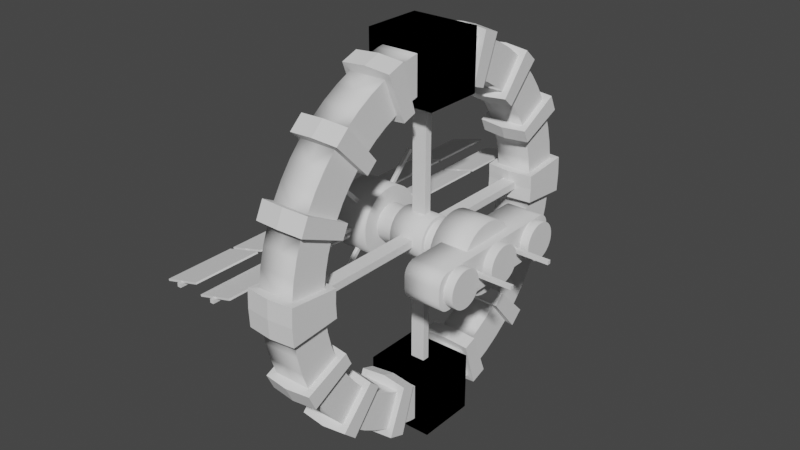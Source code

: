 # Source: SpaceStation.blend  (saved by Blender 2.93.21; exported with 4.5.12 LTS)
import bpy
from mathutils import Matrix  # noqa: F401  (used for matrix-valued properties, if any)

bpy.ops.wm.read_factory_settings(use_empty=True)
scene = bpy.context.scene
scene.name = 'Scene'

# ---- collections
col_collection = bpy.data.collections.new('Collection'); scene.collection.children.link(col_collection)

# ---- world
world_world = bpy.data.worlds.new('World'); scene.world = world_world
world_world.use_nodes = True; world_world.node_tree.nodes.clear()
_N = world_world.node_tree.nodes; _L = world_world.node_tree.links
n0 = _N.new('ShaderNodeOutputWorld'); n0.name = 'World Output'; n0.location = (300, 300)
n1 = _N.new('ShaderNodeBackground'); n1.name = 'Background'; n1.location = (10, 300)
n1.inputs[0].default_value = (0.05088, 0.05088, 0.05088, 1.0)
_L.new(n1.outputs[0], n0.inputs[0])
n0.is_active_output = True
world_world.color = (0.05088, 0.05088, 0.05088)
world_world.use_sun_shadow = False
world_world.sun_shadow_jitter_overblur = 0.0

# ---- meshes
me_cube_001 = bpy.data.meshes.new('Cube.001')
me_cube_001.from_pydata([(5.0, 0.9239, -0.3827), (-6.0, 0.9239, -0.3827), (5.0, 0.9808, -0.1951), (-6.0, 0.9808, -0.1951), (5.0, 1.0, 1.192e-07), (-6.0, 1.0, 0.0), (-6.0, 0.8315, -0.5556), (5.0, 0.8315, -0.5556), (-6.0, 0.7071, -0.7071), (5.0, 0.7071, -0.7071), (-6.0, 0.5556, -0.8315), (5.0, 0.5556, -0.8315), (-6.0, 0.3827, -0.9239), (5.0, 0.3827, -0.9239), (-6.0, 0.1951, -0.9808), (5.0, 0.1951, -0.9808), (-6.0, -4.371e-08, -1.0), (5.0, -4.371e-08, -1.0), (-6.0, -0.1951, -0.9808), (5.0, -0.1951, -0.9808), (-6.0, -0.3827, -0.9239), (5.0, -0.3827, -0.9239), (-6.0, -0.5556, -0.8315), (5.0, -0.5556, -0.8315), (-6.0, -0.7071, -0.7071), (5.0, -0.7071, -0.7071), (-6.0, -0.8315, -0.5556), (5.0, -0.8315, -0.5556), (-6.0, -0.9239, -0.3827), (5.0, -0.9239, -0.3827), (-6.0, -0.9808, -0.1951), (5.0, -0.9808, -0.1951), (-6.0, -1.0, 1.192e-07), (5.0, -1.0, 2.384e-07), (-6.0, -0.9808, 0.1951), (5.0, -0.9808, 0.1951), (-6.0, -0.9239, 0.3827), (5.0, -0.9239, 0.3827), (-6.0, -0.8315, 0.5556), (5.0, -0.8315, 0.5556), (-6.0, -0.7071, 0.7071), (5.0, -0.7071, 0.7071), (-6.0, -0.5556, 0.8315), (5.0, -0.5556, 0.8315), (-6.0, -0.3827, 0.9239), (5.0, -0.3827, 0.9239), (-6.0, -0.1951, 0.9808), (5.0, -0.1951, 0.9808), (-6.0, 1.192e-08, 1.0), (5.0, 1.192e-08, 1.0), (-6.0, 0.1951, 0.9808), (5.0, 0.1951, 0.9808), (-6.0, 0.3827, 0.9239), (5.0, 0.3827, 0.9239), (-6.0, 0.5556, 0.8315), (5.0, 0.5556, 0.8315), (-6.0, 0.7071, 0.7071), (5.0, 0.7071, 0.7071), (-6.0, 0.8315, 0.5556), (5.0, 0.8315, 0.5556), (-6.0, 0.9239, 0.3827), (5.0, 0.9239, 0.3827), (-6.0, 0.9808, 0.1951), (5.0, 0.9808, 0.1951), (2.0, 1.9, 1.469e-07), (4.0, 1.9, -7.963e-08), (2.0, 1.863, -0.3707), (4.0, 1.863, -0.3707), (2.0, 1.755, -0.7271), (4.0, 1.755, -0.7271), (2.0, 1.58, -1.056), (4.0, 1.58, -1.056), (2.0, 1.344, -1.344), (4.0, 1.344, -1.344), (2.0, 1.056, -1.58), (4.0, 1.056, -1.58), (2.0, 0.7271, -1.755), (4.0, 0.7271, -1.755), (2.0, 0.3707, -1.863), (4.0, 0.3707, -1.863), (2.0, -9.143e-08, -1.9), (4.0, -9.143e-08, -1.9), (2.0, -0.3707, -1.863), (4.0, -0.3707, -1.863), (2.0, -0.7271, -1.755), (4.0, -0.7271, -1.755), (2.0, -1.056, -1.58), (4.0, -1.056, -1.58), (2.0, -1.344, -1.344), (4.0, -1.344, -1.344), (2.0, -1.58, -1.056), (4.0, -1.58, -1.056), (2.0, -1.755, -0.7271), (4.0, -1.755, -0.7271), (2.0, -1.863, -0.3707), (4.0, -1.863, -0.3707), (2.0, -1.9, 3.734e-07), (4.0, -1.9, 1.469e-07), (2.0, -1.863, 0.3707), (4.0, -1.863, 0.3707), (2.0, -1.755, 0.7271), (4.0, -1.755, 0.7271), (2.0, -1.58, 1.056), (4.0, -1.58, 1.056), (2.0, -1.344, 1.344), (4.0, -1.344, 1.344), (2.0, -1.056, 1.58), (4.0, -1.056, 1.58), (2.0, -0.7271, 1.755), (4.0, -0.7271, 1.755), (2.0, -0.3707, 1.863), (4.0, -0.3707, 1.863), (2.0, 1.428e-08, 1.9), (4.0, 1.428e-08, 1.9), (2.0, 0.3707, 1.863), (4.0, 0.3707, 1.863), (2.0, 0.7271, 1.755), (4.0, 0.7271, 1.755), (2.0, 1.056, 1.58), (4.0, 1.056, 1.58), (2.0, 1.344, 1.344), (4.0, 1.344, 1.344), (2.0, 1.58, 1.056), (4.0, 1.58, 1.056), (2.0, 1.755, 0.7271), (4.0, 1.755, 0.7271), (2.0, 1.863, 0.3707), (4.0, 1.863, 0.3707), (-4.0, 1.9, 1.469e-07), (-2.0, 1.9, -7.963e-08), (-4.0, 1.863, -0.3707), (-2.0, 1.863, -0.3707), (-4.0, 1.755, -0.7271), (-2.0, 1.755, -0.7271), (-4.0, 1.58, -1.056), (-2.0, 1.58, -1.056), (-4.0, 1.344, -1.344), (-2.0, 1.344, -1.344), (-4.0, 1.056, -1.58), (-2.0, 1.056, -1.58), (-4.0, 0.7271, -1.755), (-2.0, 0.7271, -1.755), (-4.0, 0.3707, -1.863), (-2.0, 0.3707, -1.863), (-4.0, -9.143e-08, -1.9), (-2.0, -9.143e-08, -1.9), (-4.0, -0.3707, -1.863), (-2.0, -0.3707, -1.863), (-4.0, -0.7271, -1.755), (-2.0, -0.7271, -1.755), (-4.0, -1.056, -1.58), (-2.0, -1.056, -1.58), (-4.0, -1.344, -1.344), (-2.0, -1.344, -1.344), (-4.0, -1.58, -1.056), (-2.0, -1.58, -1.056), (-4.0, -1.755, -0.7271), (-2.0, -1.755, -0.7271), (-4.0, -1.863, -0.3707), (-2.0, -1.863, -0.3707), (-4.0, -1.9, 3.734e-07), (-2.0, -1.9, 1.469e-07), (-4.0, -1.863, 0.3707), (-2.0, -1.863, 0.3707), (-4.0, -1.755, 0.7271), (-2.0, -1.755, 0.7271), (-4.0, -1.58, 1.056), (-2.0, -1.58, 1.056), (-4.0, -1.344, 1.344), (-2.0, -1.344, 1.344), (-4.0, -1.056, 1.58), (-2.0, -1.056, 1.58), (-4.0, -0.7271, 1.755), (-2.0, -0.7271, 1.755), (-4.0, -0.3707, 1.863), (-2.0, -0.3707, 1.863), (-4.0, 1.428e-08, 1.9), (-2.0, 1.428e-08, 1.9), (-4.0, 0.3707, 1.863), (-2.0, 0.3707, 1.863), (-4.0, 0.7271, 1.755), (-2.0, 0.7271, 1.755), (-4.0, 1.056, 1.58), (-2.0, 1.056, 1.58), (-4.0, 1.344, 1.344), (-2.0, 1.344, 1.344), (-4.0, 1.58, 1.056), (-2.0, 1.58, 1.056), (-4.0, 1.755, 0.7271), (-2.0, 1.755, 0.7271), (-4.0, 1.863, 0.3707), (-2.0, 1.863, 0.3707), (-3.1, 2.687, -2.828), (-3.1, -2.828, 2.687), (-3.1, 2.828, -2.687), (-3.1, -2.687, 2.828), (-2.9, 2.687, -2.828), (-2.9, -2.828, 2.687), (-2.9, 2.828, -2.687), (-2.9, -2.687, 2.828), (-3.1, 2.828, 2.687), (-3.1, -2.687, -2.828), (-3.1, 2.687, 2.828), (-3.1, -2.828, -2.687), (-2.9, 2.828, 2.687), (-2.9, -2.687, -2.828), (-2.9, 2.687, 2.828), (-2.9, -2.828, -2.687), (-9.2, -0.1, -0.1), (-9.2, -0.1, 0.1), (-9.2, 0.1, -0.1), (-9.2, 0.1, 0.1), (-5.0, -0.1, -0.1), (-5.0, -0.1, 0.1), (-5.0, 0.1, -0.1), (-5.0, 0.1, 0.1), (5.0, -2.076, -0.3827), (5.0, -2.019, -0.1951), (5.0, -2.0, 1.192e-07), (5.0, -2.169, -0.5556), (5.0, -2.293, -0.7071), (5.0, -2.444, -0.8315), (5.0, -2.617, -0.9239), (5.0, -2.805, -0.9808), (5.0, -3.0, -1.0), (5.0, -3.195, -0.9808), (5.0, -3.383, -0.9239), (5.0, -3.556, -0.8315), (5.0, -3.707, -0.7071), (5.0, -3.831, -0.5556), (5.0, -3.924, -0.3827), (5.0, -3.981, -0.1951), (5.0, -4.0, 2.384e-07), (5.0, -3.981, 0.1951), (5.0, -3.924, 0.3827), (5.0, -3.831, 0.5556), (5.0, -3.707, 0.7071), (5.0, -3.556, 0.8315), (5.0, -3.383, 0.9239), (5.0, -3.195, 0.9808), (5.0, -3.0, 1.0), (5.0, -2.805, 0.9808), (5.0, -2.617, 0.9239), (5.0, -2.444, 0.8315), (5.0, -2.293, 0.7071), (5.0, -2.169, 0.5556), (5.0, -2.076, 0.3827), (5.0, -2.019, 0.1951), (4.5, -2.076, -0.3827), (4.5, -2.019, -0.1951), (4.5, -2.0, -1.777e-08), (4.5, -2.169, -0.5556), (4.5, -2.293, -0.7071), (4.5, -2.444, -0.8315), (4.5, -2.617, -0.9239), (4.5, -2.805, -0.9808), (4.5, -3.0, -1.0), (4.5, -3.195, -0.9808), (4.5, -3.383, -0.9239), (4.5, -3.556, -0.8315), (4.5, -3.707, -0.7071), (4.5, -3.831, -0.5556), (4.5, -3.924, -0.3827), (4.5, -3.981, -0.1951), (4.5, -4.0, 1.014e-07), (4.5, -3.981, 0.1951), (4.5, -3.924, 0.3827), (4.5, -3.831, 0.5556), (4.5, -3.707, 0.7071), (4.5, -3.556, 0.8315), (4.5, -3.383, 0.9239), (4.5, -3.195, 0.9808), (4.5, -3.0, 1.0), (4.5, -2.805, 0.9808), (4.5, -2.617, 0.9239), (4.5, -2.444, 0.8315), (4.5, -2.293, 0.7071), (4.5, -2.169, 0.5556), (4.5, -2.076, 0.3827), (4.5, -2.019, 0.1951), (5.0, 3.924, -0.3827), (5.0, 3.981, -0.1951), (5.0, 4.0, 1.192e-07), (5.0, 3.831, -0.5556), (5.0, 3.707, -0.7071), (5.0, 3.556, -0.8315), (5.0, 3.383, -0.9239), (5.0, 3.195, -0.9808), (5.0, 3.0, -1.0), (5.0, 2.805, -0.9808), (5.0, 2.617, -0.9239), (5.0, 2.444, -0.8315), (5.0, 2.293, -0.7071), (5.0, 2.169, -0.5556), (5.0, 2.076, -0.3827), (5.0, 2.019, -0.1951), (5.0, 2.0, 2.384e-07), (5.0, 2.019, 0.1951), (5.0, 2.076, 0.3827), (5.0, 2.169, 0.5556), (5.0, 2.293, 0.7071), (5.0, 2.444, 0.8315), (5.0, 2.617, 0.9239), (5.0, 2.805, 0.9808), (5.0, 3.0, 1.0), (5.0, 3.195, 0.9808), (5.0, 3.383, 0.9239), (5.0, 3.556, 0.8315), (5.0, 3.707, 0.7071), (5.0, 3.831, 0.5556), (5.0, 3.924, 0.3827), (5.0, 3.981, 0.1951), (4.5, 3.924, -0.3827), (4.5, 3.981, -0.1951), (4.5, 4.0, -1.777e-08), (4.5, 3.831, -0.5556), (4.5, 3.707, -0.7071), (4.5, 3.556, -0.8315), (4.5, 3.383, -0.9239), (4.5, 3.195, -0.9808), (4.5, 3.0, -1.0), (4.5, 2.805, -0.9808), (4.5, 2.617, -0.9239), (4.5, 2.444, -0.8315), (4.5, 2.293, -0.7071), (4.5, 2.169, -0.5556), (4.5, 2.076, -0.3827), (4.5, 2.019, -0.1951), (4.5, 2.0, 1.014e-07), (4.5, 2.019, 0.1951), (4.5, 2.076, 0.3827), (4.5, 2.169, 0.5556), (4.5, 2.293, 0.7071), (4.5, 2.444, 0.8315), (4.5, 2.617, 0.9239), (4.5, 2.805, 0.9808), (4.5, 3.0, 1.0), (4.5, 3.195, 0.9808), (4.5, 3.383, 0.9239), (4.5, 3.556, 0.8315), (4.5, 3.707, 0.7071), (4.5, 3.831, 0.5556), (4.5, 3.924, 0.3827), (4.5, 3.981, 0.1951), (2.5, 3.631, 1.0), (2.5, 4.3, 0.3313), (2.5, 3.838, 0.9673), (2.5, 4.024, 0.8723), (2.5, 4.172, 0.7244), (2.5, 4.267, 0.5379), (2.5, 4.3, -0.3313), (2.5, 3.631, -1.0), (2.5, 4.267, -0.5379), (2.5, 4.172, -0.7244), (2.5, 4.024, -0.8723), (2.5, 3.838, -0.9673), (2.5, -4.3, 0.3313), (2.5, -3.631, 1.0), (2.5, -4.267, 0.5379), (2.5, -4.172, 0.7244), (2.5, -4.024, 0.8723), (2.5, -3.838, 0.9673), (2.5, -3.631, -1.0), (2.5, -4.3, -0.3313), (2.5, -3.838, -0.9673), (2.5, -4.024, -0.8723), (2.5, -4.172, -0.7244), (2.5, -4.267, -0.5379), (4.5, -4.3, -0.3313), (4.5, -3.631, -1.0), (4.5, -4.267, -0.5379), (4.5, -4.172, -0.7244), (4.5, -4.024, -0.8723), (4.5, -3.838, -0.9673), (4.5, -3.631, 1.0), (4.5, -4.3, 0.3313), (4.5, -3.838, 0.9673), (4.5, -4.024, 0.8723), (4.5, -4.172, 0.7244), (4.5, -4.267, 0.5379), (4.5, 3.631, -1.0), (4.5, 4.3, -0.3313), (4.5, 3.838, -0.9673), (4.5, 4.024, -0.8723), (4.5, 4.172, -0.7244), (4.5, 4.267, -0.5379), (4.5, 4.3, 0.3313), (4.5, 3.631, 1.0), (4.5, 4.267, 0.5379), (4.5, 4.172, 0.7244), (4.5, 4.024, 0.8723), (4.5, 3.838, 0.9673), (2.5, -1.716, 1.0), (2.5, 0.0, 1.0), (2.5, 1.316, 1.0), (4.5, -1.316, 1.0), (4.5, 0.0, 1.0), (4.5, 1.716, 1.0), (2.5, 1.716, -1.0), (2.5, 0.0, -1.0), (2.5, -1.316, -1.0), (4.5, 1.316, -1.0), (4.5, 0.0, -1.0), (4.5, -1.716, -1.0), (2.5, -1.316, 1.0), (4.5, -1.716, 1.0), (4.5, -1.316, -1.0), (2.5, -1.716, -1.0), (2.5, 1.716, 1.0), (4.5, 1.316, 1.0), (4.5, 1.716, -1.0), (2.5, 1.316, -1.0), (4.5, -1.616, -0.1), (4.5, -1.616, 0.1), (4.5, -1.416, -0.1), (4.5, -1.416, 0.1), (6.5, -1.616, -0.1), (6.5, -1.616, 0.1), (6.5, -1.416, -0.1), (6.5, -1.416, 0.1), (4.5, 1.416, -0.1), (4.5, 1.416, 0.1), (4.5, 1.616, -0.1), (4.5, 1.616, 0.1), (6.5, 1.416, -0.1), (6.5, 1.416, 0.1), (6.5, 1.616, -0.1), (6.5, 1.616, 0.1)], [], [(3, 2, 0, 1), (5, 4, 2, 3), (1, 0, 7, 6), (6, 7, 9, 8), (8, 9, 11, 10), (10, 11, 13, 12), (12, 13, 15, 14), (14, 15, 17, 16), (16, 17, 19, 18), (18, 19, 21, 20), (20, 21, 23, 22), (22, 23, 25, 24), (24, 25, 27, 26), (26, 27, 29, 28), (28, 29, 31, 30), (30, 31, 33, 32), (32, 33, 35, 34), (34, 35, 37, 36), (36, 37, 39, 38), (38, 39, 41, 40), (40, 41, 43, 42), (42, 43, 45, 44), (44, 45, 47, 46), (46, 47, 49, 48), (48, 49, 51, 50), (50, 51, 53, 52), (52, 53, 55, 54), (54, 55, 57, 56), (56, 57, 59, 58), (58, 59, 61, 60), (5, 3, 1, 6, 8, 10, 12, 14, 16, 18, 20, 22, 24, 26, 28, 30, 32, 34, 36, 38, 40, 42, 44, 46, 48, 50, 52, 54, 56, 58, 60, 62), (60, 61, 63, 62), (62, 63, 4, 5), (0, 2, 4, 63, 61, 59, 57, 55, 53, 51, 49, 47, 45, 43, 41, 39, 37, 35, 33, 31, 29, 27, 25, 23, 21, 19, 17, 15, 13, 11, 9, 7), (64, 65, 67, 66), (66, 67, 69, 68), (68, 69, 71, 70), (70, 71, 73, 72), (72, 73, 75, 74), (74, 75, 77, 76), (76, 77, 79, 78), (78, 79, 81, 80), (80, 81, 83, 82), (82, 83, 85, 84), (84, 85, 87, 86), (86, 87, 89, 88), (88, 89, 91, 90), (90, 91, 93, 92), (92, 93, 95, 94), (94, 95, 97, 96), (96, 97, 99, 98), (98, 99, 101, 100), (100, 101, 103, 102), (102, 103, 105, 104), (104, 105, 107, 106), (106, 107, 109, 108), (108, 109, 111, 110), (110, 111, 113, 112), (112, 113, 115, 114), (114, 115, 117, 116), (116, 117, 119, 118), (118, 119, 121, 120), (120, 121, 123, 122), (122, 123, 125, 124), (67, 65, 127, 125, 123, 121, 119, 117, 115, 113, 111, 109, 107, 105, 103, 101, 99, 97, 95, 93, 91, 89, 87, 85, 83, 81, 79, 77, 75, 73, 71, 69), (124, 125, 127, 126), (126, 127, 65, 64), (64, 66, 68, 70, 72, 74, 76, 78, 80, 82, 84, 86, 88, 90, 92, 94, 96, 98, 100, 102, 104, 106, 108, 110, 112, 114, 116, 118, 120, 122, 124, 126), (128, 129, 131, 130), (130, 131, 133, 132), (132, 133, 135, 134), (134, 135, 137, 136), (136, 137, 139, 138), (138, 139, 141, 140), (140, 141, 143, 142), (142, 143, 145, 144), (144, 145, 147, 146), (146, 147, 149, 148), (148, 149, 151, 150), (150, 151, 153, 152), (152, 153, 155, 154), (154, 155, 157, 156), (156, 157, 159, 158), (158, 159, 161, 160), (160, 161, 163, 162), (162, 163, 165, 164), (164, 165, 167, 166), (166, 167, 169, 168), (168, 169, 171, 170), (170, 171, 173, 172), (172, 173, 175, 174), (174, 175, 177, 176), (176, 177, 179, 178), (178, 179, 181, 180), (180, 181, 183, 182), (182, 183, 185, 184), (184, 185, 187, 186), (186, 187, 189, 188), (131, 129, 191, 189, 187, 185, 183, 181, 179, 177, 175, 173, 171, 169, 167, 165, 163, 161, 159, 157, 155, 153, 151, 149, 147, 145, 143, 141, 139, 137, 135, 133), (188, 189, 191, 190), (190, 191, 129, 128), (128, 130, 132, 134, 136, 138, 140, 142, 144, 146, 148, 150, 152, 154, 156, 158, 160, 162, 164, 166, 168, 170, 172, 174, 176, 178, 180, 182, 184, 186, 188, 190), (192, 193, 195, 194), (194, 195, 199, 198), (198, 199, 197, 196), (196, 197, 193, 192), (194, 198, 196, 192), (199, 195, 193, 197), (200, 201, 203, 202), (202, 203, 207, 206), (206, 207, 205, 204), (204, 205, 201, 200), (202, 206, 204, 200), (207, 203, 201, 205), (208, 209, 211, 210), (210, 211, 215, 214), (214, 215, 213, 212), (212, 213, 209, 208), (210, 214, 212, 208), (215, 211, 209, 213), (405, 392, 357, 374), (362, 364, 365, 366, 367, 363, 356, 358, 359, 360, 361, 357, 392, 407), (380, 382, 383, 384, 385, 381, 386, 388, 389, 390, 391, 387, 397, 410), (368, 375, 356, 363), (407, 403, 369, 362), (216, 217, 218, 247, 246, 245, 244, 243, 242, 241, 240, 239, 238, 237, 236, 235, 234, 233, 232, 231, 230, 229, 228, 227, 226, 225, 224, 223, 222, 221, 220, 219), (280, 281, 282, 311, 310, 309, 308, 307, 306, 305, 304, 303, 302, 301, 300, 299, 298, 297, 296, 295, 294, 293, 292, 291, 290, 289, 288, 287, 286, 285, 284, 283), (224, 256, 255, 223), (238, 270, 269, 237), (225, 257, 256, 224), (239, 271, 270, 238), (226, 258, 257, 225), (240, 272, 271, 239), (227, 259, 258, 226), (241, 273, 272, 240), (228, 260, 259, 227), (242, 274, 273, 241), (229, 261, 260, 228), (243, 275, 274, 242), (230, 262, 261, 229), (216, 248, 249, 217), (244, 276, 275, 243), (231, 263, 262, 230), (217, 249, 250, 218), (245, 277, 276, 244), (232, 264, 263, 231), (219, 251, 248, 216), (246, 278, 277, 245), (233, 265, 264, 232), (220, 252, 251, 219), (247, 279, 278, 246), (234, 266, 265, 233), (221, 253, 252, 220), (218, 250, 279, 247), (235, 267, 266, 234), (222, 254, 253, 221), (236, 268, 267, 235), (223, 255, 254, 222), (237, 269, 268, 236), (288, 320, 319, 287), (302, 334, 333, 301), (289, 321, 320, 288), (303, 335, 334, 302), (290, 322, 321, 289), (304, 336, 335, 303), (291, 323, 322, 290), (305, 337, 336, 304), (292, 324, 323, 291), (306, 338, 337, 305), (293, 325, 324, 292), (307, 339, 338, 306), (294, 326, 325, 293), (280, 312, 313, 281), (308, 340, 339, 307), (295, 327, 326, 294), (281, 313, 314, 282), (309, 341, 340, 308), (296, 328, 327, 295), (283, 315, 312, 280), (310, 342, 341, 309), (297, 329, 328, 296), (284, 316, 315, 283), (311, 343, 342, 310), (298, 330, 329, 297), (285, 317, 316, 284), (282, 314, 343, 311), (299, 331, 330, 298), (286, 318, 317, 285), (300, 332, 331, 299), (287, 319, 318, 286), (301, 333, 332, 300), (380, 351, 355, 382), (382, 355, 354, 383), (383, 354, 353, 384), (384, 353, 352, 385), (385, 352, 350, 381), (344, 387, 391, 346), (346, 391, 390, 347), (347, 390, 389, 348), (348, 389, 388, 349), (349, 388, 386, 345), (362, 369, 373, 364), (364, 373, 372, 365), (365, 372, 371, 366), (366, 371, 370, 367), (367, 370, 368, 363), (374, 357, 361, 376), (376, 361, 360, 377), (377, 360, 359, 378), (378, 359, 358, 379), (379, 358, 356, 375), (350, 345, 386, 381), (387, 344, 408, 397), (409, 394, 393, 396), (396, 393, 404, 395), (351, 380, 410, 398), (411, 401, 402, 399), (399, 402, 406, 400), (404, 392, 405, 395), (403, 405, 374, 376, 377, 378, 379, 375, 368, 370, 371, 372, 373, 369), (401, 409, 396, 395, 406, 402), (398, 408, 344, 346, 347, 348, 349, 345, 350, 352, 353, 354, 355, 351), (400, 404, 393, 394, 411, 399), (406, 403, 407, 400), (395, 405, 403, 406), (400, 407, 392, 404), (409, 397, 408, 394), (410, 401, 411, 398), (401, 410, 397, 409), (394, 408, 398, 411), (412, 413, 415, 414), (414, 415, 419, 418), (418, 419, 417, 416), (416, 417, 413, 412), (414, 418, 416, 412), (419, 415, 413, 417), (420, 421, 423, 422), (422, 423, 427, 426), (426, 427, 425, 424), (424, 425, 421, 420), (422, 426, 424, 420), (427, 423, 421, 425)])
me_cube_001.polygons.foreach_set('use_smooth', [1, 1, 1, 1, 1, 1, 1, 1, 1, 1, 1, 1, 1, 1, 1, 1, 1, 1, 1, 1, 1, 1, 1, 1, 1, 1, 1, 1, 1, 1, 0, 1, 1, 0, 1, 1, 1, 1, 1, 1, 1, 1, 1, 1, 1, 1, 1, 1, 1, 1, 1, 1, 1, 1, 1, 1, 1, 1, 1, 1, 1, 1, 1, 1, 0, 1, 1, 0, 1, 1, 1, 1, 1, 1, 1, 1, 1, 1, 1, 1, 1, 1, 1, 1, 1, 1, 1, 1, 1, 1, 1, 1, 1, 1, 1, 1, 1, 1, 0, 1, 1, 0, 0, 0, 0, 0, 0, 0, 0, 0, 0, 0, 0, 0, 0, 0, 0, 0, 0, 0, 1, 0, 0, 1, 1, 0, 0, 1, 1, 1, 1, 1, 1, 1, 1, 1, 1, 1, 1, 1, 1, 1, 1, 1, 1, 1, 1, 1, 1, 1, 1, 1, 1, 1, 1, 1, 1, 1, 1, 1, 1, 1, 1, 1, 1, 1, 1, 1, 1, 1, 1, 1, 1, 1, 1, 1, 1, 1, 1, 1, 1, 1, 1, 1, 1, 1, 1, 1, 1, 1, 1, 1, 1, 1, 1, 1, 1, 1, 1, 1, 1, 1, 1, 1, 1, 1, 1, 1, 1, 1, 1, 1, 1, 1, 1, 1, 1, 1, 1, 0, 0, 0, 0, 1, 0, 0, 1, 1, 0, 0, 0, 0, 0, 0, 0, 0, 0, 0, 0, 0, 0, 0])
_uv = me_cube_001.uv_layers.new(name='UVMap')
_uv.uv.foreach_set('vector', [1.0, 0.5, 1.0, 1.0, 0.9688, 1.0, 0.9688, 0.5, 0.9688, 0.5, 0.9688, 1.0, 0.9375, 1.0, 0.9375, 0.5, 0.9375, 0.5, 0.9375, 1.0, 0.9062, 1.0, 0.9062, 0.5, 0.9062, 0.5, 0.9062, 1.0, 0.875, 1.0, 0.875, 0.5, 0.875, 0.5, 0.875, 1.0, 0.8438, 1.0, 0.8438, 0.5, 0.8438, 0.5, 0.8438, 1.0, 0.8125, 1.0, 0.8125, 0.5, 0.8125, 0.5, 0.8125, 1.0, 0.7812, 1.0, 0.7812, 0.5, 0.7812, 0.5, 0.7812, 1.0, 0.75, 1.0, 0.75, 0.5, 0.75, 0.5, 0.75, 1.0, 0.7188, 1.0, 0.7188, 0.5, 0.7188, 0.5, 0.7188, 1.0, 0.6875, 1.0, 0.6875, 0.5, 0.6875, 0.5, 0.6875, 1.0, 0.6562, 1.0, 0.6562, 0.5, 0.6562, 0.5, 0.6562, 1.0, 0.625, 1.0, 0.625, 0.5, 0.625, 0.5, 0.625, 1.0, 0.5938, 1.0, 0.5938, 0.5, 0.5938, 0.5, 0.5938, 1.0, 0.5625, 1.0, 0.5625, 0.5, 0.5625, 0.5, 0.5625, 1.0, 0.5312, 1.0, 0.5312, 0.5, 0.5312, 0.5, 0.5312, 1.0, 0.5, 1.0, 0.5, 0.5, 0.5, 0.5, 0.5, 1.0, 0.4688, 1.0, 0.4688, 0.5, 0.4688, 0.5, 0.4688, 1.0, 0.4375, 1.0, 0.4375, 0.5, 0.4375, 0.5, 0.4375, 1.0, 0.4062, 1.0, 0.4062, 0.5, 0.4062, 0.5, 0.4062, 1.0, 0.375, 1.0, 0.375, 0.5, 0.375, 0.5, 0.375, 1.0, 0.3438, 1.0, 0.3438, 0.5, 0.3438, 0.5, 0.3438, 1.0, 0.3125, 1.0, 0.3125, 0.5, 0.3125, 0.5, 0.3125, 1.0, 0.2812, 1.0, 0.2812, 0.5, 0.2812, 0.5, 0.2812, 1.0, 0.25, 1.0, 0.25, 0.5, 0.25, 0.5, 0.25, 1.0, 0.2188, 1.0, 0.2188, 0.5, 0.2188, 0.5, 0.2188, 1.0, 0.1875, 1.0, 0.1875, 0.5, 0.1875, 0.5, 0.1875, 1.0, 0.1562, 1.0, 0.1562, 0.5, 0.1562, 0.5, 0.1562, 1.0, 0.125, 1.0, 0.125, 0.5, 0.125, 0.5, 0.125, 1.0, 0.09375, 1.0, 0.09375, 0.5, 0.09375, 0.5, 0.09375, 1.0, 0.0625, 1.0, 0.0625, 0.5, 0.75, 0.49, 0.7968, 0.4854, 0.8418, 0.4717, 0.8833, 0.4496, 0.9197, 0.4197, 0.9496, 0.3833, 0.9717, 0.3418, 0.9854, 0.2968, 0.99, 0.25, 0.9854, 0.2032, 0.9717, 0.1582, 0.9496, 0.1167, 0.9197, 0.08029, 0.8833, 0.05045, 0.8418, 0.02827, 0.7968, 0.01461, 0.75, 0.01, 0.7032, 0.01461, 0.6582, 0.02827, 0.6167, 0.05045, 0.5803, 0.08029, 0.5504, 0.1167, 0.5283, 0.1582, 0.5146, 0.2032, 0.51, 0.25, 0.5146, 0.2968, 0.5283, 0.3418, 0.5504, 0.3833, 0.5803, 0.4197, 0.6167, 0.4496, 0.6582, 0.4717, 0.7032, 0.4854, 0.0625, 0.5, 0.0625, 1.0, 0.03125, 1.0, 0.03125, 0.5, 0.03125, 0.5, 0.03125, 1.0, 0.0, 1.0, 0.0, 0.5, 0.3418, 0.4717, 0.2968, 0.4854, 0.25, 0.49, 0.2032, 0.4854, 0.1582, 0.4717, 0.1167, 0.4496, 0.08029, 0.4197, 0.05045, 0.3833, 0.02827, 0.3418, 0.01461, 0.2968, 0.01, 0.25, 0.01461, 0.2032, 0.02827, 0.1582, 0.05045, 0.1167, 0.08029, 0.08029, 0.1167, 0.05045, 0.1582, 0.02827, 0.2032, 0.01461, 0.25, 0.01, 0.2968, 0.01461, 0.3418, 0.02827, 0.3833, 0.05045, 0.4197, 0.08029, 0.4496, 0.1167, 0.4717, 0.1582, 0.4854, 0.2032, 0.49, 0.25, 0.4854, 0.2968, 0.4717, 0.3418, 0.4496, 0.3833, 0.4197, 0.4197, 0.3833, 0.4496, 1.0, 0.5, 1.0, 1.0, 0.9688, 1.0, 0.9688, 0.5, 0.9688, 0.5, 0.9688, 1.0, 0.9375, 1.0, 0.9375, 0.5, 0.9375, 0.5, 0.9375, 1.0, 0.9062, 1.0, 0.9062, 0.5, 0.9062, 0.5, 0.9062, 1.0, 0.875, 1.0, 0.875, 0.5, 0.875, 0.5, 0.875, 1.0, 0.8438, 1.0, 0.8438, 0.5, 0.8438, 0.5, 0.8438, 1.0, 0.8125, 1.0, 0.8125, 0.5, 0.8125, 0.5, 0.8125, 1.0, 0.7812, 1.0, 0.7812, 0.5, 0.7812, 0.5, 0.7812, 1.0, 0.75, 1.0, 0.75, 0.5, 0.75, 0.5, 0.75, 1.0, 0.7188, 1.0, 0.7188, 0.5, 0.7188, 0.5, 0.7188, 1.0, 0.6875, 1.0, 0.6875, 0.5, 0.6875, 0.5, 0.6875, 1.0, 0.6562, 1.0, 0.6562, 0.5, 0.6562, 0.5, 0.6562, 1.0, 0.625, 1.0, 0.625, 0.5, 0.625, 0.5, 0.625, 1.0, 0.5938, 1.0, 0.5938, 0.5, 0.5938, 0.5, 0.5938, 1.0, 0.5625, 1.0, 0.5625, 0.5, 0.5625, 0.5, 0.5625, 1.0, 0.5312, 1.0, 0.5312, 0.5, 0.5312, 0.5, 0.5312, 1.0, 0.5, 1.0, 0.5, 0.5, 0.5, 0.5, 0.5, 1.0, 0.4688, 1.0, 0.4688, 0.5, 0.4688, 0.5, 0.4688, 1.0, 0.4375, 1.0, 0.4375, 0.5, 0.4375, 0.5, 0.4375, 1.0, 0.4062, 1.0, 0.4062, 0.5, 0.4062, 0.5, 0.4062, 1.0, 0.375, 1.0, 0.375, 0.5, 0.375, 0.5, 0.375, 1.0, 0.3438, 1.0, 0.3438, 0.5, 0.3438, 0.5, 0.3438, 1.0, 0.3125, 1.0, 0.3125, 0.5, 0.3125, 0.5, 0.3125, 1.0, 0.2812, 1.0, 0.2812, 0.5, 0.2812, 0.5, 0.2812, 1.0, 0.25, 1.0, 0.25, 0.5, 0.25, 0.5, 0.25, 1.0, 0.2188, 1.0, 0.2188, 0.5, 0.2188, 0.5, 0.2188, 1.0, 0.1875, 1.0, 0.1875, 0.5, 0.1875, 0.5, 0.1875, 1.0, 0.1562, 1.0, 0.1562, 0.5, 0.1562, 0.5, 0.1562, 1.0, 0.125, 1.0, 0.125, 0.5, 0.125, 0.5, 0.125, 1.0, 0.09375, 1.0, 0.09375, 0.5, 0.09375, 0.5, 0.09375, 1.0, 0.0625, 1.0, 0.0625, 0.5, 0.2968, 0.4854, 0.25, 0.49, 0.2032, 0.4854, 0.1582, 0.4717, 0.1167, 0.4496, 0.08029, 0.4197, 0.05045, 0.3833, 0.02827, 0.3418, 0.01461, 0.2968, 0.01, 0.25, 0.01461, 0.2032, 0.02827, 0.1582, 0.05045, 0.1167, 0.08029, 0.08029, 0.1167, 0.05045, 0.1582, 0.02827, 0.2032, 0.01461, 0.25, 0.01, 0.2968, 0.01461, 0.3418, 0.02827, 0.3833, 0.05045, 0.4197, 0.08029, 0.4496, 0.1167, 0.4717, 0.1582, 0.4854, 0.2032, 0.49, 0.25, 0.4854, 0.2968, 0.4717, 0.3418, 0.4496, 0.3833, 0.4197, 0.4197, 0.3833, 0.4496, 0.3418, 0.4717, 0.0625, 0.5, 0.0625, 1.0, 0.03125, 1.0, 0.03125, 0.5, 0.03125, 0.5, 0.03125, 1.0, 0.0, 1.0, 0.0, 0.5, 0.75, 0.49, 0.7968, 0.4854, 0.8418, 0.4717, 0.8833, 0.4496, 0.9197, 0.4197, 0.9496, 0.3833, 0.9717, 0.3418, 0.9854, 0.2968, 0.99, 0.25, 0.9854, 0.2032, 0.9717, 0.1582, 0.9496, 0.1167, 0.9197, 0.08029, 0.8833, 0.05045, 0.8418, 0.02827, 0.7968, 0.01461, 0.75, 0.01, 0.7032, 0.01461, 0.6582, 0.02827, 0.6167, 0.05045, 0.5803, 0.08029, 0.5504, 0.1167, 0.5283, 0.1582, 0.5146, 0.2032, 0.51, 0.25, 0.5146, 0.2968, 0.5283, 0.3418, 0.5504, 0.3833, 0.5803, 0.4197, 0.6167, 0.4496, 0.6582, 0.4717, 0.7032, 0.4854, 1.0, 0.5, 1.0, 1.0, 0.9688, 1.0, 0.9688, 0.5, 0.9688, 0.5, 0.9688, 1.0, 0.9375, 1.0, 0.9375, 0.5, 0.9375, 0.5, 0.9375, 1.0, 0.9062, 1.0, 0.9062, 0.5, 0.9062, 0.5, 0.9062, 1.0, 0.875, 1.0, 0.875, 0.5, 0.875, 0.5, 0.875, 1.0, 0.8438, 1.0, 0.8438, 0.5, 0.8438, 0.5, 0.8438, 1.0, 0.8125, 1.0, 0.8125, 0.5, 0.8125, 0.5, 0.8125, 1.0, 0.7812, 1.0, 0.7812, 0.5, 0.7812, 0.5, 0.7812, 1.0, 0.75, 1.0, 0.75, 0.5, 0.75, 0.5, 0.75, 1.0, 0.7188, 1.0, 0.7188, 0.5, 0.7188, 0.5, 0.7188, 1.0, 0.6875, 1.0, 0.6875, 0.5, 0.6875, 0.5, 0.6875, 1.0, 0.6562, 1.0, 0.6562, 0.5, 0.6562, 0.5, 0.6562, 1.0, 0.625, 1.0, 0.625, 0.5, 0.625, 0.5, 0.625, 1.0, 0.5938, 1.0, 0.5938, 0.5, 0.5938, 0.5, 0.5938, 1.0, 0.5625, 1.0, 0.5625, 0.5, 0.5625, 0.5, 0.5625, 1.0, 0.5312, 1.0, 0.5312, 0.5, 0.5312, 0.5, 0.5312, 1.0, 0.5, 1.0, 0.5, 0.5, 0.5, 0.5, 0.5, 1.0, 0.4688, 1.0, 0.4688, 0.5, 0.4688, 0.5, 0.4688, 1.0, 0.4375, 1.0, 0.4375, 0.5, 0.4375, 0.5, 0.4375, 1.0, 0.4062, 1.0, 0.4062, 0.5, 0.4062, 0.5, 0.4062, 1.0, 0.375, 1.0, 0.375, 0.5, 0.375, 0.5, 0.375, 1.0, 0.3438, 1.0, 0.3438, 0.5, 0.3438, 0.5, 0.3438, 1.0, 0.3125, 1.0, 0.3125, 0.5, 0.3125, 0.5, 0.3125, 1.0, 0.2812, 1.0, 0.2812, 0.5, 0.2812, 0.5, 0.2812, 1.0, 0.25, 1.0, 0.25, 0.5, 0.25, 0.5, 0.25, 1.0, 0.2188, 1.0, 0.2188, 0.5, 0.2188, 0.5, 0.2188, 1.0, 0.1875, 1.0, 0.1875, 0.5, 0.1875, 0.5, 0.1875, 1.0, 0.1562, 1.0, 0.1562, 0.5, 0.1562, 0.5, 0.1562, 1.0, 0.125, 1.0, 0.125, 0.5, 0.125, 0.5, 0.125, 1.0, 0.09375, 1.0, 0.09375, 0.5, 0.09375, 0.5, 0.09375, 1.0, 0.0625, 1.0, 0.0625, 0.5, 0.2968, 0.4854, 0.25, 0.49, 0.2032, 0.4854, 0.1582, 0.4717, 0.1167, 0.4496, 0.08029, 0.4197, 0.05045, 0.3833, 0.02827, 0.3418, 0.01461, 0.2968, 0.01, 0.25, 0.01461, 0.2032, 0.02827, 0.1582, 0.05045, 0.1167, 0.08029, 0.08029, 0.1167, 0.05045, 0.1582, 0.02827, 0.2032, 0.01461, 0.25, 0.01, 0.2968, 0.01461, 0.3418, 0.02827, 0.3833, 0.05045, 0.4197, 0.08029, 0.4496, 0.1167, 0.4717, 0.1582, 0.4854, 0.2032, 0.49, 0.25, 0.4854, 0.2968, 0.4717, 0.3418, 0.4496, 0.3833, 0.4197, 0.4197, 0.3833, 0.4496, 0.3418, 0.4717, 0.0625, 0.5, 0.0625, 1.0, 0.03125, 1.0, 0.03125, 0.5, 0.03125, 0.5, 0.03125, 1.0, 0.0, 1.0, 0.0, 0.5, 0.75, 0.49, 0.7968, 0.4854, 0.8418, 0.4717, 0.8833, 0.4496, 0.9197, 0.4197, 0.9496, 0.3833, 0.9717, 0.3418, 0.9854, 0.2968, 0.99, 0.25, 0.9854, 0.2032, 0.9717, 0.1582, 0.9496, 0.1167, 0.9197, 0.08029, 0.8833, 0.05045, 0.8418, 0.02827, 0.7968, 0.01461, 0.75, 0.01, 0.7032, 0.01461, 0.6582, 0.02827, 0.6167, 0.05045, 0.5803, 0.08029, 0.5504, 0.1167, 0.5283, 0.1582, 0.5146, 0.2032, 0.51, 0.25, 0.5146, 0.2968, 0.5283, 0.3418, 0.5504, 0.3833, 0.5803, 0.4197, 0.6167, 0.4496, 0.6582, 0.4717, 0.7032, 0.4854, 0.375, 0.0, 0.625, 0.0, 0.625, 0.25, 0.375, 0.25, 0.375, 0.25, 0.625, 0.25, 0.625, 0.5, 0.375, 0.5, 0.375, 0.5, 0.625, 0.5, 0.625, 0.75, 0.375, 0.75, 0.375, 0.75, 0.625, 0.75, 0.625, 1.0, 0.375, 1.0, 0.125, 0.5, 0.375, 0.5, 0.375, 0.75, 0.125, 0.75, 0.625, 0.5, 0.875, 0.5, 0.875, 0.75, 0.625, 0.75, 0.375, 0.0, 0.625, 0.0, 0.625, 0.25, 0.375, 0.25, 0.375, 0.25, 0.625, 0.25, 0.625, 0.5, 0.375, 0.5, 0.375, 0.5, 0.625, 0.5, 0.625, 0.75, 0.375, 0.75, 0.375, 0.75, 0.625, 0.75, 0.625, 1.0, 0.375, 1.0, 0.125, 0.5, 0.375, 0.5, 0.375, 0.75, 0.125, 0.75, 0.625, 0.5, 0.875, 0.5, 0.875, 0.75, 0.625, 0.75, 0.375, 0.0, 0.625, 0.0, 0.625, 0.25, 0.375, 0.25, 0.375, 0.25, 0.625, 0.25, 0.625, 0.5, 0.375, 0.5, 0.375, 0.5, 0.625, 0.5, 0.625, 0.75, 0.375, 0.75, 0.375, 0.75, 0.625, 0.75, 0.625, 1.0, 0.375, 1.0, 0.125, 0.5, 0.375, 0.5, 0.375, 0.75, 0.125, 0.75, 0.625, 0.5, 0.875, 0.5, 0.875, 0.75, 0.625, 0.75, 0.625, 0.6778, 0.875, 0.6778, 0.875, 0.7306, 0.625, 0.7306, 0.375, 0.01944, 0.3791, 0.01343, 0.391, 0.008013, 0.4095, 0.003713, 0.4328, 0.0009514, 0.4586, 0.0, 0.5414, 0.0, 0.5672, 0.0009514, 0.5905, 0.003713, 0.609, 0.008013, 0.6209, 0.01343, 0.625, 0.01944, 0.625, 0.07222, 0.375, 0.07222, 0.375, 0.5194, 0.3791, 0.5134, 0.391, 0.508, 0.4095, 0.5037, 0.4328, 0.501, 0.4586, 0.5, 0.5414, 0.5, 0.5672, 0.501, 0.5905, 0.5037, 0.609, 0.508, 0.6209, 0.5134, 0.625, 0.5194, 0.625, 0.5722, 0.375, 0.5722, 0.4586, 0.75, 0.5414, 0.75, 0.5414, 1.0, 0.4586, 1.0, 0.125, 0.6778, 0.375, 0.6778, 0.375, 0.7306, 0.125, 0.7306, 0.3418, 0.4717, 0.2968, 0.4854, 0.25, 0.49, 0.2032, 0.4854, 0.1582, 0.4717, 0.1167, 0.4496, 0.08029, 0.4197, 0.05045, 0.3833, 0.02827, 0.3418, 0.01461, 0.2968, 0.01, 0.25, 0.01461, 0.2032, 0.02827, 0.1582, 0.05045, 0.1167, 0.08029, 0.08029, 0.1167, 0.05045, 0.1582, 0.02827, 0.2032, 0.01461, 0.25, 0.01, 0.2968, 0.01461, 0.3418, 0.02827, 0.3833, 0.05045, 0.4197, 0.08029, 0.4496, 0.1167, 0.4717, 0.1582, 0.4854, 0.2032, 0.49, 0.25, 0.4854, 0.2968, 0.4717, 0.3418, 0.4496, 0.3833, 0.4197, 0.4197, 0.3833, 0.4496, 0.3418, 0.4717, 0.2968, 0.4854, 0.25, 0.49, 0.2032, 0.4854, 0.1582, 0.4717, 0.1167, 0.4496, 0.08029, 0.4197, 0.05045, 0.3833, 0.02827, 0.3418, 0.01461, 0.2968, 0.01, 0.25, 0.01461, 0.2032, 0.02827, 0.1582, 0.05045, 0.1167, 0.08029, 0.08029, 0.1167, 0.05045, 0.1582, 0.02827, 0.2032, 0.01461, 0.25, 0.01, 0.2968, 0.01461, 0.3418, 0.02827, 0.3833, 0.05045, 0.4197, 0.08029, 0.4496, 0.1167, 0.4717, 0.1582, 0.4854, 0.2032, 0.49, 0.25, 0.4854, 0.2968, 0.4717, 0.3418, 0.4496, 0.3833, 0.4197, 0.4197, 0.3833, 0.4496, 0.49, 0.25, 0.49, 0.25, 0.4854, 0.2968, 0.4854, 0.2968, 0.02827, 0.1582, 0.02827, 0.1582, 0.05045, 0.1167, 0.05045, 0.1167, 0.4854, 0.2032, 0.4854, 0.2032, 0.49, 0.25, 0.49, 0.25, 0.01461, 0.2032, 0.01461, 0.2032, 0.02827, 0.1582, 0.02827, 0.1582, 0.4717, 0.1582, 0.4717, 0.1582, 0.4854, 0.2032, 0.4854, 0.2032, 0.01, 0.25, 0.01, 0.25, 0.01461, 0.2032, 0.01461, 0.2032, 0.4496, 0.1167, 0.4496, 0.1167, 0.4717, 0.1582, 0.4717, 0.1582, 0.01461, 0.2968, 0.01461, 0.2968, 0.01, 0.25, 0.01, 0.25, 0.4197, 0.08029, 0.4197, 0.08029, 0.4496, 0.1167, 0.4496, 0.1167, 0.02827, 0.3418, 0.02827, 0.3418, 0.01461, 0.2968, 0.01461, 0.2968, 0.3833, 0.05045, 0.3833, 0.05045, 0.4197, 0.08029, 0.4197, 0.08029, 0.05045, 0.3833, 0.05045, 0.3833, 0.02827, 0.3418, 0.02827, 0.3418, 0.3418, 0.02827, 0.3418, 0.02827, 0.3833, 0.05045, 0.3833, 0.05045, 0.3418, 0.4717, 0.3418, 0.4717, 0.2968, 0.4854, 0.2968, 0.4854, 0.08029, 0.4197, 0.08029, 0.4197, 0.05045, 0.3833, 0.05045, 0.3833, 0.2968, 0.01461, 0.2968, 0.01461, 0.3418, 0.02827, 0.3418, 0.02827, 0.2968, 0.4854, 0.2968, 0.4854, 0.25, 0.49, 0.25, 0.49, 0.1167, 0.4496, 0.1167, 0.4496, 0.08029, 0.4197, 0.08029, 0.4197, 0.25, 0.01, 0.25, 0.01, 0.2968, 0.01461, 0.2968, 0.01461, 0.3833, 0.4496, 0.3833, 0.4496, 0.3418, 0.4717, 0.3418, 0.4717, 0.1582, 0.4717, 0.1582, 0.4717, 0.1167, 0.4496, 0.1167, 0.4496, 0.2032, 0.01461, 0.2032, 0.01461, 0.25, 0.01, 0.25, 0.01, 0.4197, 0.4197, 0.4197, 0.4197, 0.3833, 0.4496, 0.3833, 0.4496, 0.2032, 0.4854, 0.2032, 0.4854, 0.1582, 0.4717, 0.1582, 0.4717, 0.1582, 0.02827, 0.1582, 0.02827, 0.2032, 0.01461, 0.2032, 0.01461, 0.4496, 0.3833, 0.4496, 0.3833, 0.4197, 0.4197, 0.4197, 0.4197, 0.25, 0.49, 0.25, 0.49, 0.2032, 0.4854, 0.2032, 0.4854, 0.1167, 0.05045, 0.1167, 0.05045, 0.1582, 0.02827, 0.1582, 0.02827, 0.4717, 0.3418, 0.4717, 0.3418, 0.4496, 0.3833, 0.4496, 0.3833, 0.08029, 0.08029, 0.08029, 0.08029, 0.1167, 0.05045, 0.1167, 0.05045, 0.4854, 0.2968, 0.4854, 0.2968, 0.4717, 0.3418, 0.4717, 0.3418, 0.05045, 0.1167, 0.05045, 0.1167, 0.08029, 0.08029, 0.08029, 0.08029, 0.49, 0.25, 0.49, 0.25, 0.4854, 0.2968, 0.4854, 0.2968, 0.02827, 0.1582, 0.02827, 0.1582, 0.05045, 0.1167, 0.05045, 0.1167, 0.4854, 0.2032, 0.4854, 0.2032, 0.49, 0.25, 0.49, 0.25, 0.01461, 0.2032, 0.01461, 0.2032, 0.02827, 0.1582, 0.02827, 0.1582, 0.4717, 0.1582, 0.4717, 0.1582, 0.4854, 0.2032, 0.4854, 0.2032, 0.01, 0.25, 0.01, 0.25, 0.01461, 0.2032, 0.01461, 0.2032, 0.4496, 0.1167, 0.4496, 0.1167, 0.4717, 0.1582, 0.4717, 0.1582, 0.01461, 0.2968, 0.01461, 0.2968, 0.01, 0.25, 0.01, 0.25, 0.4197, 0.08029, 0.4197, 0.08029, 0.4496, 0.1167, 0.4496, 0.1167, 0.02827, 0.3418, 0.02827, 0.3418, 0.01461, 0.2968, 0.01461, 0.2968, 0.3833, 0.05045, 0.3833, 0.05045, 0.4197, 0.08029, 0.4197, 0.08029, 0.05045, 0.3833, 0.05045, 0.3833, 0.02827, 0.3418, 0.02827, 0.3418, 0.3418, 0.02827, 0.3418, 0.02827, 0.3833, 0.05045, 0.3833, 0.05045, 0.3418, 0.4717, 0.3418, 0.4717, 0.2968, 0.4854, 0.2968, 0.4854, 0.08029, 0.4197, 0.08029, 0.4197, 0.05045, 0.3833, 0.05045, 0.3833, 0.2968, 0.01461, 0.2968, 0.01461, 0.3418, 0.02827, 0.3418, 0.02827, 0.2968, 0.4854, 0.2968, 0.4854, 0.25, 0.49, 0.25, 0.49, 0.1167, 0.4496, 0.1167, 0.4496, 0.08029, 0.4197, 0.08029, 0.4197, 0.25, 0.01, 0.25, 0.01, 0.2968, 0.01461, 0.2968, 0.01461, 0.3833, 0.4496, 0.3833, 0.4496, 0.3418, 0.4717, 0.3418, 0.4717, 0.1582, 0.4717, 0.1582, 0.4717, 0.1167, 0.4496, 0.1167, 0.4496, 0.2032, 0.01461, 0.2032, 0.01461, 0.25, 0.01, 0.25, 0.01, 0.4197, 0.4197, 0.4197, 0.4197, 0.3833, 0.4496, 0.3833, 0.4496, 0.2032, 0.4854, 0.2032, 0.4854, 0.1582, 0.4717, 0.1582, 0.4717, 0.1582, 0.02827, 0.1582, 0.02827, 0.2032, 0.01461, 0.2032, 0.01461, 0.4496, 0.3833, 0.4496, 0.3833, 0.4197, 0.4197, 0.4197, 0.4197, 0.25, 0.49, 0.25, 0.49, 0.2032, 0.4854, 0.2032, 0.4854, 0.1167, 0.05045, 0.1167, 0.05045, 0.1582, 0.02827, 0.1582, 0.02827, 0.4717, 0.3418, 0.4717, 0.3418, 0.4496, 0.3833, 0.4496, 0.3833, 0.08029, 0.08029, 0.08029, 0.08029, 0.1167, 0.05045, 0.1167, 0.05045, 0.4854, 0.2968, 0.4854, 0.2968, 0.4717, 0.3418, 0.4717, 0.3418, 0.05045, 0.1167, 0.05045, 0.1167, 0.08029, 0.08029, 0.08029, 0.08029, 0.375, 0.5194, 0.125, 0.5194, 0.125, 0.5134, 0.375, 0.5134, 0.375, 0.5134, 0.125, 0.5134, 0.125, 0.508, 0.375, 0.508, 0.375, 0.508, 0.125, 0.508, 0.125, 0.5, 0.375, 0.5, 0.4095, 0.5, 0.4095, 0.25, 0.4328, 0.25, 0.4328, 0.5, 0.4328, 0.5, 0.4328, 0.25, 0.4586, 0.25, 0.4586, 0.5, 0.875, 0.5194, 0.625, 0.5194, 0.625, 0.5134, 0.875, 0.5134, 0.875, 0.5134, 0.625, 0.5134, 0.625, 0.508, 0.875, 0.508, 0.625, 0.25, 0.625, 0.5, 0.5905, 0.5, 0.5905, 0.25, 0.5905, 0.25, 0.5905, 0.5, 0.5672, 0.5, 0.5672, 0.25, 0.5672, 0.25, 0.5672, 0.5, 0.5414, 0.5, 0.5414, 0.25, 0.125, 0.7306, 0.375, 0.7306, 0.375, 0.7366, 0.125, 0.7366, 0.125, 0.7366, 0.375, 0.7366, 0.375, 0.742, 0.125, 0.742, 0.125, 0.742, 0.375, 0.742, 0.375, 0.75, 0.125, 0.75, 0.4095, 1.0, 0.4095, 0.75, 0.4328, 0.75, 0.4328, 1.0, 0.4328, 1.0, 0.4328, 0.75, 0.4586, 0.75, 0.4586, 1.0, 0.625, 0.7306, 0.875, 0.7306, 0.875, 0.7366, 0.625, 0.7366, 0.625, 0.7366, 0.875, 0.7366, 0.875, 0.742, 0.625, 0.742, 0.625, 0.75, 0.625, 1.0, 0.5905, 1.0, 0.5905, 0.75, 0.5905, 0.75, 0.5905, 1.0, 0.5672, 1.0, 0.5672, 0.75, 0.5672, 0.75, 0.5672, 1.0, 0.5414, 1.0, 0.5414, 0.75, 0.4586, 0.25, 0.5414, 0.25, 0.5414, 0.5, 0.4586, 0.5, 0.625, 0.5194, 0.875, 0.5194, 0.875, 0.5722, 0.625, 0.5722, 0.625, 0.5722, 0.875, 0.5722, 0.875, 0.625, 0.625, 0.625, 0.625, 0.625, 0.875, 0.625, 0.875, 0.6778, 0.625, 0.6778, 0.125, 0.5194, 0.375, 0.5194, 0.375, 0.5722, 0.125, 0.5722, 0.125, 0.5722, 0.375, 0.5722, 0.375, 0.625, 0.125, 0.625, 0.125, 0.625, 0.375, 0.625, 0.375, 0.6778, 0.125, 0.6778, 0.875, 0.6778, 0.875, 0.6778, 0.625, 0.6778, 0.625, 0.6778, 0.375, 0.6778, 0.625, 0.6778, 0.625, 0.7306, 0.6209, 0.7366, 0.609, 0.742, 0.5905, 0.7463, 0.5672, 0.749, 0.5414, 0.75, 0.4586, 0.75, 0.4328, 0.749, 0.4095, 0.7463, 0.391, 0.742, 0.3791, 0.7366, 0.375, 0.7306, 0.375, 0.5722, 0.625, 0.5722, 0.625, 0.625, 0.625, 0.6778, 0.375, 0.6778, 0.375, 0.625, 0.375, 0.1778, 0.625, 0.1778, 0.625, 0.2306, 0.6209, 0.2366, 0.609, 0.242, 0.5905, 0.2463, 0.5672, 0.249, 0.5414, 0.25, 0.4586, 0.25, 0.4328, 0.249, 0.4095, 0.2463, 0.391, 0.242, 0.3791, 0.2366, 0.375, 0.2306, 0.375, 0.07222, 0.625, 0.07222, 0.625, 0.125, 0.625, 0.1778, 0.375, 0.1778, 0.375, 0.125, 0.375, 0.6778, 0.375, 0.6778, 0.125, 0.6778, 0.125, 0.6778, 0.625, 0.6778, 0.625, 0.6778, 0.375, 0.6778, 0.375, 0.6778, 0.375, 0.07222, 0.375, 0.07222, 0.625, 0.07222, 0.625, 0.07222, 0.625, 0.5722, 0.625, 0.5722, 0.875, 0.5722, 0.875, 0.5722, 0.375, 0.5722, 0.375, 0.5722, 0.125, 0.5722, 0.125, 0.5722, 0.375, 0.5722, 0.375, 0.5722, 0.625, 0.5722, 0.625, 0.5722, 0.625, 0.1778, 0.625, 0.1778, 0.375, 0.1778, 0.375, 0.1778, 0.375, 0.0, 0.625, 0.0, 0.625, 0.25, 0.375, 0.25, 0.375, 0.25, 0.625, 0.25, 0.625, 0.5, 0.375, 0.5, 0.375, 0.5, 0.625, 0.5, 0.625, 0.75, 0.375, 0.75, 0.375, 0.75, 0.625, 0.75, 0.625, 1.0, 0.375, 1.0, 0.125, 0.5, 0.375, 0.5, 0.375, 0.75, 0.125, 0.75, 0.625, 0.5, 0.875, 0.5, 0.875, 0.75, 0.625, 0.75, 0.375, 0.0, 0.625, 0.0, 0.625, 0.25, 0.375, 0.25, 0.375, 0.25, 0.625, 0.25, 0.625, 0.5, 0.375, 0.5, 0.375, 0.5, 0.625, 0.5, 0.625, 0.75, 0.375, 0.75, 0.375, 0.75, 0.625, 0.75, 0.625, 1.0, 0.375, 1.0, 0.125, 0.5, 0.375, 0.5, 0.375, 0.75, 0.125, 0.75, 0.625, 0.5, 0.875, 0.5, 0.875, 0.75, 0.625, 0.75])
me_cube_001.use_remesh_fix_poles = True
me_cube_001.use_remesh_preserve_attributes = False
me_cube_001.update()
me_circle = bpy.data.meshes.new('Circle')
me_circle.from_pydata([(0.0, -4.371e-07, 10.0), (0.0, -0.9802, 9.952), (0.0, -1.951, 9.808), (0.0, -2.903, 9.569), (0.0, -3.827, 9.239), (0.0, -4.714, 8.819), (0.0, -5.556, 8.315), (0.0, -6.344, 7.73), (0.0, -7.071, 7.071), (0.0, -7.73, 6.344), (0.0, -8.315, 5.556), (0.0, -8.819, 4.714), (0.0, -9.239, 3.827), (0.0, -9.569, 2.903), (-1.192e-07, -9.808, 1.951), (-1.192e-07, -9.952, 0.9802), (1.0, -4.371e-07, 10.0), (1.0, -0.9802, 9.952), (1.0, -1.951, 9.808), (1.0, -2.903, 9.569), (1.0, -3.827, 9.239), (1.0, -4.714, 8.819), (1.0, -5.556, 8.315), (1.0, -6.344, 7.73), (1.0, -7.071, 7.071), (1.0, -7.73, 6.344), (1.0, -8.315, 5.556), (1.0, -8.819, 4.714), (1.0, -9.239, 3.827), (1.0, -9.569, 2.903), (1.0, -9.808, 1.951), (1.0, -9.952, 0.9802), (0.0, -3.482e-07, 8.0), (0.0, -0.7841, 7.961), (0.0, -1.561, 7.846), (0.0, -2.322, 7.656), (0.0, -3.061, 7.391), (0.0, -3.771, 7.055), (0.0, -4.445, 6.652), (0.0, -5.075, 6.184), (0.0, -5.657, 5.657), (0.0, -6.184, 5.075), (0.0, -6.652, 4.445), (0.0, -7.055, 3.771), (0.0, -7.391, 3.061), (0.0, -7.656, 2.322), (-1.192e-07, -7.846, 1.561), (-1.192e-07, -7.961, 0.7841), (1.0, -3.482e-07, 8.0), (1.0, -0.7841, 7.961), (1.0, -1.561, 7.846), (1.0, -2.322, 7.656), (1.0, -3.061, 7.391), (1.0, -3.771, 7.055), (1.0, -4.445, 6.652), (1.0, -5.075, 6.184), (1.0, -5.657, 5.657), (1.0, -6.184, 5.075), (1.0, -6.652, 4.445), (1.0, -7.055, 3.771), (1.0, -7.391, 3.061), (1.0, -7.656, 2.322), (1.0, -7.846, 1.561), (1.0, -7.961, 0.7841), (-1.858e-08, -7.034e-08, 1.2), (-1.858e-08, -0.2341, 1.177), (-1.858e-08, -0.4592, 1.109), (-1.858e-08, -0.6667, 0.9978), (-1.858e-08, -0.8485, 0.8485), (-1.858e-08, -0.9978, 0.6667), (-1.858e-08, -1.109, 0.4592), (-1.858e-08, -1.177, 0.2341), (-3.534e-08, -1.2, -1.109e-07), (1.0, -7.034e-08, 1.2), (1.0, -0.2341, 1.177), (1.0, -0.4592, 1.109), (1.0, -0.6667, 0.9978), (1.0, -0.8485, 0.8485), (1.0, -0.9978, 0.6667), (1.0, -1.109, 0.4592), (1.0, -1.177, 0.2341), (1.0, -1.2, -1.109e-07), (2.98e-08, -0.2, 0.1), (2.98e-08, -0.2, 8.9), (0.4, -0.2, 0.1), (0.4, -0.2, 8.9), (0.4, -0.1, 0.2), (0.4, -8.9, 0.2), (1.49e-08, -0.1, 0.2), (1.49e-08, -8.9, 0.2), (-1.427, -1.627, 7.273), (-1.427, -1.627, 10.53), (-1.427, 1.627, 7.273), (-1.427, 1.627, 10.53), (1.827, -1.627, 7.273), (1.827, -1.627, 10.53), (1.827, 1.627, 7.273), (1.827, 1.627, 10.53), (0.4, -0.1, 0.0), (0.4, -8.9, 0.0), (1.49e-08, -8.9, 0.0), (0.0, -3.995, 9.71), (0.0, -3.071, 10.04), (0.0, -7.407, 7.442), (0.0, -6.68, 8.101), (0.0, -9.691, 4.041), (0.0, -9.271, 4.928), (-1.788e-07, -10.5, 0.0), (-1.192e-07, -10.45, 1.005), (1.348, -3.948, 9.577), (1.348, -3.024, 9.908), (1.348, -7.312, 7.337), (1.348, -6.585, 7.996), (1.348, -9.563, 3.98), (1.348, -9.144, 4.868), (1.348, -10.36, 0.0), (1.348, -10.31, 0.9978), (0.0, -2.893, 6.92), (0.0, -2.154, 7.185), (0.0, -5.321, 5.286), (0.0, -4.739, 5.814), (0.0, -6.939, 2.848), (0.0, -6.603, 3.557), (-1.788e-07, -7.501, 0.0), (-1.192e-07, -7.462, 0.7596), (1.359, -2.944, 7.063), (1.359, -2.205, 7.328), (1.359, -5.423, 5.399), (1.359, -4.841, 5.926), (1.359, -7.076, 2.913), (1.359, -6.741, 3.622), (1.359, -7.652, 0.0), (1.359, -7.614, 0.7671), (0.4, 4.768e-07, 0.1), (0.4, -4.768e-07, 8.9), (2.98e-08, -4.768e-07, 8.9), (1.0, 0.0, -5.841e-08)], [], [(3, 19, 18, 2), (43, 59, 130, 122), (5, 21, 20, 4), (6, 22, 21, 5), (7, 23, 22, 6), (12, 28, 113, 105), (9, 25, 24, 8), (10, 26, 25, 9), (11, 27, 26, 10), (13, 29, 28, 12), (14, 30, 29, 13), (15, 31, 30, 14), (28, 60, 129, 113), (1, 17, 16, 0), (2, 18, 17, 1), (35, 34, 50, 51), (37, 36, 52, 53), (38, 37, 53, 54), (39, 38, 54, 55), (41, 40, 56, 57), (42, 41, 57, 58), (43, 42, 58, 59), (59, 27, 114, 130), (45, 44, 60, 61), (46, 45, 61, 62), (47, 46, 62, 63), (56, 40, 119, 127), (33, 32, 48, 49), (34, 33, 49, 50), (16, 17, 49, 48), (17, 18, 50, 49), (18, 19, 51, 50), (27, 11, 106, 114), (20, 21, 53, 52), (21, 22, 54, 53), (22, 23, 55, 54), (24, 25, 57, 56), (25, 26, 58, 57), (26, 27, 59, 58), (39, 55, 128, 120), (28, 29, 61, 60), (29, 30, 62, 61), (30, 31, 63, 62), (47, 63, 132, 124), (69, 78, 77, 68), (70, 79, 78, 69), (71, 80, 79, 70), (72, 81, 80, 71), (65, 74, 73, 64), (66, 75, 74, 65), (67, 76, 75, 66), (68, 77, 76, 67), (134, 85, 84, 133), (85, 83, 82, 84), (86, 88, 89, 87), (99, 87, 89, 100), (98, 86, 87, 99), (135, 83, 85, 134), (90, 91, 93, 92), (92, 93, 97, 96), (96, 97, 95, 94), (94, 95, 91, 90), (92, 96, 94, 90), (97, 93, 91, 95), (101, 109, 110, 102), (103, 111, 112, 104), (105, 113, 114, 106), (107, 115, 116, 108), (117, 118, 126, 125), (119, 120, 128, 127), (121, 122, 130, 129), (123, 124, 132, 131), (110, 109, 125, 126), (112, 111, 127, 128), (114, 113, 129, 130), (116, 115, 131, 132), (63, 31, 116, 132), (19, 3, 102, 110), (51, 19, 110, 126), (60, 44, 121, 129), (4, 20, 109, 101), (20, 52, 125, 109), (35, 51, 126, 118), (31, 15, 108, 116), (23, 7, 104, 112), (52, 36, 117, 125), (55, 23, 112, 128), (8, 24, 111, 103), (24, 56, 127, 111), (74, 75, 76, 77, 78, 79, 80, 81, 136, 73)])
me_circle.polygons.foreach_set('use_smooth', [1, 0, 1, 1, 1, 0, 1, 1, 1, 1, 1, 1, 0, 1, 1, 1, 1, 1, 1, 1, 1, 1, 0, 1, 1, 1, 0, 1, 1, 0, 0, 0, 0, 0, 0, 0, 0, 0, 0, 0, 0, 0, 0, 0, 1, 1, 1, 1, 1, 1, 1, 1, 0, 0, 0, 0, 0, 0, 0, 0, 0, 0, 0, 0, 0, 0, 0, 0, 0, 0, 0, 0, 0, 0, 0, 0, 0, 0, 0, 0, 0, 0, 0, 0, 0, 0, 0, 0, 0, 0])
_uv = me_circle.uv_layers.new(name='UVMap')
_uv.uv.foreach_set('vector', [0.0, 0.0, 0.0, 0.0, 0.0, 0.0, 0.0, 0.0, 0.0, 0.0, 0.0, 0.0, 0.0, 0.0, 0.0, 0.0, 0.0, 0.0, 0.0, 0.0, 0.0, 0.0, 0.0, 0.0, 0.0, 0.0, 0.0, 0.0, 0.0, 0.0, 0.0, 0.0, 0.0, 0.0, 0.0, 0.0, 0.0, 0.0, 0.0, 0.0, 0.0, 0.0, 0.0, 0.0, 0.0, 0.0, 0.0, 0.0, 0.0, 0.0, 0.0, 0.0, 0.0, 0.0, 0.0, 0.0, 0.0, 0.0, 0.0, 0.0, 0.0, 0.0, 0.0, 0.0, 0.0, 0.0, 0.0, 0.0, 0.0, 0.0, 0.0, 0.0, 0.0, 0.0, 0.0, 0.0, 0.0, 0.0, 0.0, 0.0, 0.0, 0.0, 0.0, 0.0, 0.0, 0.0, 0.0, 0.0, 0.0, 0.0, 0.0, 0.0, 0.0, 0.0, 0.0, 0.0, 0.0, 0.0, 0.0, 0.0, 0.0, 0.0, 0.0, 0.0, 0.0, 0.0, 0.0, 0.0, 0.0, 0.0, 0.0, 0.0, 0.0, 0.0, 0.0, 0.0, 0.0, 0.0, 0.0, 0.0, 0.0, 0.0, 0.0, 0.0, 0.0, 0.0, 0.0, 0.0, 0.0, 0.0, 0.0, 0.0, 0.0, 0.0, 0.0, 0.0, 0.0, 0.0, 0.0, 0.0, 0.0, 0.0, 0.0, 0.0, 0.0, 0.0, 0.0, 0.0, 0.0, 0.0, 0.0, 0.0, 0.0, 0.0, 0.0, 0.0, 0.0, 0.0, 0.0, 0.0, 0.0, 0.0, 0.0, 0.0, 0.0, 0.0, 0.0, 0.0, 0.0, 0.0, 0.0, 0.0, 0.0, 0.0, 0.0, 0.0, 0.0, 0.0, 0.0, 0.0, 0.0, 0.0, 0.0, 0.0, 0.0, 0.0, 0.0, 0.0, 0.0, 0.0, 0.0, 0.0, 0.0, 0.0, 0.0, 0.0, 0.0, 0.0, 0.0, 0.0, 0.0, 0.0, 0.0, 0.0, 0.0, 0.0, 0.0, 0.0, 0.0, 0.0, 0.0, 0.0, 0.0, 0.0, 0.0, 0.0, 0.0, 0.0, 0.0, 0.0, 0.0, 0.0, 0.0, 0.0, 0.0, 0.0, 0.0, 0.0, 0.0, 0.0, 0.0, 0.0, 0.0, 0.0, 0.0, 0.0, 0.0, 0.0, 0.0, 0.0, 0.0, 0.0, 0.0, 0.0, 0.0, 0.0, 0.0, 0.0, 0.0, 0.0, 0.0, 0.0, 0.0, 0.0, 0.0, 0.0, 0.0, 0.0, 0.0, 0.0, 0.0, 0.0, 0.0, 0.0, 0.0, 0.0, 0.0, 0.0, 0.0, 0.0, 0.0, 0.0, 0.0, 0.0, 0.0, 0.0, 0.0, 0.0, 0.0, 0.0, 0.0, 0.0, 0.0, 0.0, 0.0, 0.0, 0.0, 0.0, 0.0, 0.0, 0.0, 0.0, 0.0, 0.0, 0.0, 0.0, 0.0, 0.0, 0.0, 0.0, 0.0, 0.0, 0.0, 0.0, 0.0, 0.0, 0.0, 0.0, 0.0, 0.0, 0.0, 0.0, 0.0, 0.0, 0.0, 0.0, 0.0, 0.0, 0.0, 0.0, 0.0, 0.0, 0.0, 0.0, 0.0, 0.0, 0.0, 0.0, 0.0, 0.0, 0.0, 0.0, 0.0, 0.0, 0.0, 0.0, 0.0, 0.0, 0.0, 0.0, 0.0, 0.0, 0.0, 0.0, 0.0, 0.0, 0.0, 0.0, 0.0, 0.0, 0.0, 0.0, 0.0, 0.0, 0.0, 0.0, 0.0, 0.0, 0.0, 0.0, 0.0, 0.0, 0.0, 0.0, 0.0, 0.0, 0.0, 0.0, 0.0, 0.0, 0.0, 0.0, 0.0, 0.0, 0.0, 0.0, 0.0, 0.0, 0.0, 0.0, 0.0, 0.0, 0.0, 0.0, 0.0, 0.0, 0.0, 0.0, 0.0, 0.0, 0.0, 0.0, 0.0, 0.0, 0.0, 0.0, 0.0, 0.0, 0.0, 0.0, 0.0, 0.0, 0.0, 0.0, 0.0, 0.0, 0.0, 0.0, 0.0, 0.0, 0.0, 0.0, 0.0, 0.0, 0.0, 0.0, 0.5, 0.75, 0.625, 0.75, 0.625, 1.0, 0.5, 1.0, 0.375, 0.0, 0.625, 0.0, 0.625, 0.25, 0.375, 0.25, 0.375, 0.0, 0.625, 0.0, 0.625, 0.25, 0.375, 0.25, 0.5, 0.5, 0.625, 0.5, 0.625, 0.75, 0.5, 0.75, 0.5, 0.75, 0.625, 0.75, 0.625, 1.0, 0.5, 1.0, 0.25, 0.5, 0.375, 0.5, 0.375, 0.75, 0.25, 0.75, 0.375, 0.0, 0.625, 0.0, 0.625, 0.25, 0.375, 0.25, 0.375, 0.25, 0.625, 0.25, 0.625, 0.5, 0.375, 0.5, 0.375, 0.5, 0.625, 0.5, 0.625, 0.75, 0.375, 0.75, 0.375, 0.75, 0.625, 0.75, 0.625, 1.0, 0.375, 1.0, 0.125, 0.5, 0.375, 0.5, 0.375, 0.75, 0.125, 0.75, 0.625, 0.5, 0.875, 0.5, 0.875, 0.75, 0.625, 0.75, 0.0, 0.0, 0.0, 0.0, 0.0, 0.0, 0.0, 0.0, 0.0, 0.0, 0.0, 0.0, 0.0, 0.0, 0.0, 0.0, 0.0, 0.0, 0.0, 0.0, 0.0, 0.0, 0.0, 0.0, 0.0, 0.0, 0.0, 0.0, 0.0, 0.0, 0.0, 0.0, 0.0, 0.0, 0.0, 0.0, 0.0, 0.0, 0.0, 0.0, 0.0, 0.0, 0.0, 0.0, 0.0, 0.0, 0.0, 0.0, 0.0, 0.0, 0.0, 0.0, 0.0, 0.0, 0.0, 0.0, 0.0, 0.0, 0.0, 0.0, 0.0, 0.0, 0.0, 0.0, 0.0, 0.0, 0.0, 0.0, 0.0, 0.0, 0.0, 0.0, 0.0, 0.0, 0.0, 0.0, 0.0, 0.0, 0.0, 0.0, 0.0, 0.0, 0.0, 0.0, 0.0, 0.0, 0.0, 0.0, 0.0, 0.0, 0.0, 0.0, 0.0, 0.0, 0.0, 0.0, 0.0, 0.0, 0.0, 0.0, 0.0, 0.0, 0.0, 0.0, 0.0, 0.0, 0.0, 0.0, 0.0, 0.0, 0.0, 0.0, 0.0, 0.0, 0.0, 0.0, 0.0, 0.0, 0.0, 0.0, 0.0, 0.0, 0.0, 0.0, 0.0, 0.0, 0.0, 0.0, 0.0, 0.0, 0.0, 0.0, 0.0, 0.0, 0.0, 0.0, 0.0, 0.0, 0.0, 0.0, 0.0, 0.0, 0.0, 0.0, 0.0, 0.0, 0.0, 0.0, 0.0, 0.0, 0.0, 0.0, 0.0, 0.0, 0.0, 0.0, 0.0, 0.0, 0.0, 0.0, 0.0, 0.0, 0.0, 0.0, 0.0, 0.0, 0.0, 0.0, 0.0, 0.0, 0.0, 0.0, 0.0, 0.0, 0.0, 0.0, 0.0, 0.0, 0.0, 0.0, 0.0, 0.0, 0.0, 0.0, 0.0, 0.0, 0.0, 0.0, 0.0, 0.0, 0.0, 0.0, 0.0, 0.0, 0.0, 0.0, 0.0, 0.0, 0.0, 0.0, 0.0, 0.0, 0.0, 0.0, 0.0, 0.0, 0.0, 0.0, 0.0, 0.0, 0.0, 0.0, 0.0, 0.0, 0.0, 0.0, 0.0, 0.0, 0.0, 0.0])
me_circle.use_remesh_fix_poles = True
me_circle.use_remesh_preserve_attributes = False
me_circle.update()
me_cube_002 = bpy.data.meshes.new('Cube.002')
me_cube_002.from_pydata([(-2.9, 0.0, -0.1), (-2.9, 0.0, 0.1), (-2.9, -11.0, -0.1), (-2.9, -11.0, 0.1), (-3.1, -11.0, 0.1), (-3.1, -11.0, -0.1), (-3.1, 0.0, 0.1), (-3.1, 0.0, -0.1), (-3.979, -6.8, -0.1105), (-2.047, -6.8, 0.4071), (-3.979, -3.0, -0.1105), (-2.047, -3.0, 0.4071), (-3.979, -10.8, -0.1105), (-2.047, -10.8, 0.4071), (-3.979, -7.0, -0.1105), (-2.047, -7.0, 0.4071), (-3.953, -3.0, -0.2071), (-3.953, -6.8, -0.2071), (-2.021, -6.8, 0.3105), (-2.021, -3.0, 0.3105), (-3.953, -10.8, -0.2071), (-3.953, -7.0, -0.2071), (-2.021, -10.8, 0.3105), (-2.021, -7.0, 0.3105), (-5.1, 0.0, -0.1), (-5.1, 0.0, 0.1), (-5.1, -11.0, -0.1), (-5.1, -11.0, 0.1), (-5.3, -11.0, 0.1), (-5.3, -11.0, -0.1), (-5.3, 0.0, 0.1), (-5.3, 0.0, -0.1), (-6.179, -6.8, -0.1105), (-4.247, -6.8, 0.4071), (-6.179, -3.0, -0.1105), (-4.247, -3.0, 0.4071), (-6.179, -10.8, -0.1105), (-4.247, -10.8, 0.4071), (-6.179, -7.0, -0.1105), (-4.247, -7.0, 0.4071), (-6.153, -3.0, -0.2071), (-6.153, -6.8, -0.2071), (-4.221, -6.8, 0.3105), (-4.221, -3.0, 0.3105), (-6.153, -10.8, -0.2071), (-6.153, -7.0, -0.2071), (-4.221, -10.8, 0.3105), (-4.221, -7.0, 0.3105)], [], [(3, 2, 0, 1), (8, 9, 11, 10), (6, 7, 5, 4), (4, 5, 2, 3), (1, 6, 4, 3), (7, 0, 2, 5), (12, 13, 15, 14), (17, 16, 19, 18), (20, 21, 23, 22), (14, 21, 20, 12), (9, 18, 19, 11), (10, 16, 17, 8), (15, 23, 21, 14), (12, 20, 22, 13), (11, 19, 16, 10), (8, 17, 18, 9), (13, 22, 23, 15), (27, 26, 24, 25), (32, 33, 35, 34), (30, 31, 29, 28), (28, 29, 26, 27), (25, 30, 28, 27), (31, 24, 26, 29), (36, 37, 39, 38), (41, 40, 43, 42), (44, 45, 47, 46), (38, 45, 44, 36), (33, 42, 43, 35), (34, 40, 41, 32), (39, 47, 45, 38), (36, 44, 46, 37), (35, 43, 40, 34), (32, 41, 42, 33), (37, 46, 47, 39)])
_uv = me_cube_002.uv_layers.new(name='UVMap')
_uv.uv.foreach_set('vector', [0.375, 0.0, 0.625, 0.0, 0.625, 0.25, 0.375, 0.25, 0.0, 0.0, 1.0, 0.0, 1.0, 1.0, 0.0, 1.0, 0.375, 0.5, 0.625, 0.5, 0.625, 0.75, 0.375, 0.75, 0.375, 0.75, 0.625, 0.75, 0.625, 1.0, 0.375, 1.0, 0.125, 0.5, 0.375, 0.5, 0.375, 0.75, 0.125, 0.75, 0.625, 0.5, 0.875, 0.5, 0.875, 0.75, 0.625, 0.75, 0.0, 0.0, 1.0, 0.0, 1.0, 1.0, 0.0, 1.0, 0.0, 0.0, 0.0, 1.0, 1.0, 1.0, 1.0, 0.0, 0.0, 0.0, 0.0, 1.0, 1.0, 1.0, 1.0, 0.0, 0.0, 1.0, 0.0, 1.0, 0.0, 0.0, 0.0, 0.0, 1.0, 0.0, 1.0, 0.0, 1.0, 1.0, 1.0, 1.0, 0.0, 1.0, 0.0, 1.0, 0.0, 0.0, 0.0, 0.0, 1.0, 1.0, 1.0, 1.0, 0.0, 1.0, 0.0, 1.0, 0.0, 0.0, 0.0, 0.0, 1.0, 0.0, 1.0, 0.0, 1.0, 1.0, 1.0, 1.0, 0.0, 1.0, 0.0, 1.0, 0.0, 0.0, 0.0, 0.0, 1.0, 0.0, 1.0, 0.0, 1.0, 0.0, 1.0, 0.0, 1.0, 1.0, 1.0, 1.0, 0.375, 0.0, 0.625, 0.0, 0.625, 0.25, 0.375, 0.25, 0.0, 0.0, 1.0, 0.0, 1.0, 1.0, 0.0, 1.0, 0.375, 0.5, 0.625, 0.5, 0.625, 0.75, 0.375, 0.75, 0.375, 0.75, 0.625, 0.75, 0.625, 1.0, 0.375, 1.0, 0.125, 0.5, 0.375, 0.5, 0.375, 0.75, 0.125, 0.75, 0.625, 0.5, 0.875, 0.5, 0.875, 0.75, 0.625, 0.75, 0.0, 0.0, 1.0, 0.0, 1.0, 1.0, 0.0, 1.0, 0.0, 0.0, 0.0, 1.0, 1.0, 1.0, 1.0, 0.0, 0.0, 0.0, 0.0, 1.0, 1.0, 1.0, 1.0, 0.0, 0.0, 1.0, 0.0, 1.0, 0.0, 0.0, 0.0, 0.0, 1.0, 0.0, 1.0, 0.0, 1.0, 1.0, 1.0, 1.0, 0.0, 1.0, 0.0, 1.0, 0.0, 0.0, 0.0, 0.0, 1.0, 1.0, 1.0, 1.0, 0.0, 1.0, 0.0, 1.0, 0.0, 0.0, 0.0, 0.0, 1.0, 0.0, 1.0, 0.0, 1.0, 1.0, 1.0, 1.0, 0.0, 1.0, 0.0, 1.0, 0.0, 0.0, 0.0, 0.0, 1.0, 0.0, 1.0, 0.0, 1.0, 0.0, 1.0, 0.0, 1.0, 1.0, 1.0, 1.0])
me_cube_002.use_remesh_fix_poles = True
me_cube_002.use_remesh_preserve_attributes = False
me_cube_002.update()

# ---- objects
ob_cube = bpy.data.objects.new('Cube', me_cube_001)
ob_circle = bpy.data.objects.new('Circle', me_circle)
ob_cube_001 = bpy.data.objects.new('Cube.001', me_cube_002)

# ---- transforms, parenting, visibility, modifiers, constraints
ob_cube.location = (0.0, 0.0, 0.0)
ob_circle.location = (0.0, 0.0, 0.0)
_m = ob_circle.modifiers.new('Mirror', 'MIRROR')
_m.use_axis = (True, True, True)
ob_cube_001.location = (0.0, 0.0, 0.0)
_m = ob_cube_001.modifiers.new('Mirror', 'MIRROR')
_m.use_axis = (False, True, False)

# ---- collection membership
col_collection.objects.link(ob_cube)
col_collection.objects.link(ob_circle)
col_collection.objects.link(ob_cube_001)

# ---- scene / render settings (as saved in the file)
scene.frame_start = 1; scene.frame_end = 250; scene.frame_set(1)
scene.render.engine = 'BLENDER_EEVEE_NEXT'
scene.cycles.use_denoising = False
scene.cycles.samples = 128
scene.cycles.sampling_pattern = 'TABULATED_SOBOL'
scene.cycles.use_adaptive_sampling = False
scene.cycles.use_light_tree = False
scene.view_settings.view_transform = 'Filmic'
bpy.context.view_layer.update()

# ---- added for rendering (the .blend has no active camera and no usable light): camera, sun
cam_auto = bpy.data.cameras.new('AutoCamera')
cam_auto.lens = 50.0
cam_auto.sensor_width = 36.0
cam_auto.clip_end = 1000.0
ob_auto_camera = bpy.data.objects.new('AutoCamera', cam_auto)
scene.collection.objects.link(ob_auto_camera)
ob_auto_camera.location = (30.3479, -38.0374, 25.3583)
ob_auto_camera.rotation_euler = (1.09748, -7.21219e-08, 0.694738)
scene.camera = ob_auto_camera
light_auto_sun = bpy.data.lights.new('AutoSun', 'SUN')
light_auto_sun.energy = 3.0
light_auto_sun.angle = 0.0523599
ob_auto_sun = bpy.data.objects.new('AutoSun', light_auto_sun)
scene.collection.objects.link(ob_auto_sun)
ob_auto_sun.rotation_euler = (0.872665, 0.174533, 0.523599)
bpy.context.view_layer.update()
